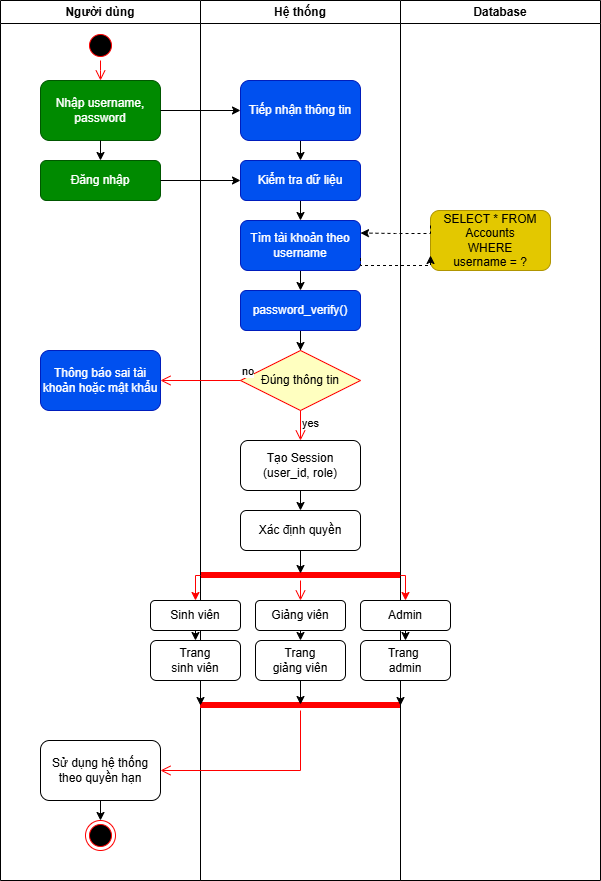

The diagram above was exported from draw.io. Its source (the exported page's mxGraphModel, read from the mxfile embedded in the PNG):
<mxGraphModel dx="1365" dy="788" grid="1" gridSize="10" guides="1" tooltips="1" connect="1" arrows="1" fold="1" page="1" pageScale="1" pageWidth="850" pageHeight="1100" background="light-dark(#FFFFFF,#FFFFFF)" math="0" shadow="0">
  <root>
    <mxCell id="0" />
    <mxCell id="1" parent="0" />
    <mxCell id="HiwQh1T_5UdcAKnyPBfD-6" parent="1" style="swimlane;whiteSpace=wrap;html=1;" value="Người dùng" vertex="1">
      <mxGeometry height="880" width="200" x="160" y="40" as="geometry" />
    </mxCell>
    <mxCell id="HiwQh1T_5UdcAKnyPBfD-33" parent="HiwQh1T_5UdcAKnyPBfD-6" style="ellipse;html=1;shape=startState;fillColor=#000000;strokeColor=#ff0000;" value="" vertex="1">
      <mxGeometry height="30" width="30" x="85" y="30" as="geometry" />
    </mxCell>
    <mxCell id="HiwQh1T_5UdcAKnyPBfD-39" parent="HiwQh1T_5UdcAKnyPBfD-6" style="rounded=1;whiteSpace=wrap;html=1;fillColor=#0050ef;fontColor=#ffffff;strokeColor=#001DBC;" value="Thông báo sai tài khoản hoặc mật khẩu" vertex="1">
      <mxGeometry height="60" width="120" x="40" y="350" as="geometry" />
    </mxCell>
    <mxCell id="HiwQh1T_5UdcAKnyPBfD-11" parent="HiwQh1T_5UdcAKnyPBfD-6" style="rounded=1;whiteSpace=wrap;html=1;fillColor=#008a00;fontColor=#ffffff;strokeColor=#005700;" value="Đăng nhập" vertex="1">
      <mxGeometry height="40" width="120" x="40" y="160" as="geometry" />
    </mxCell>
    <mxCell id="HiwQh1T_5UdcAKnyPBfD-48" parent="HiwQh1T_5UdcAKnyPBfD-6" style="shape=line;html=1;strokeWidth=6;strokeColor=#ff0000;" value="" vertex="1">
      <mxGeometry height="10" width="200" x="200" y="570" as="geometry" />
    </mxCell>
    <mxCell id="HiwQh1T_5UdcAKnyPBfD-91" parent="HiwQh1T_5UdcAKnyPBfD-6" style="ellipse;html=1;shape=endState;fillColor=#000000;strokeColor=#ff0000;" value="" vertex="1">
      <mxGeometry height="30" width="30" x="85" y="820" as="geometry" />
    </mxCell>
    <mxCell id="HiwQh1T_5UdcAKnyPBfD-93" edge="1" parent="HiwQh1T_5UdcAKnyPBfD-6" source="HiwQh1T_5UdcAKnyPBfD-92" style="edgeStyle=orthogonalEdgeStyle;rounded=0;orthogonalLoop=1;jettySize=auto;html=1;exitX=0.5;exitY=1;exitDx=0;exitDy=0;entryX=0.5;entryY=0;entryDx=0;entryDy=0;" target="HiwQh1T_5UdcAKnyPBfD-91">
      <mxGeometry relative="1" as="geometry" />
    </mxCell>
    <mxCell id="HiwQh1T_5UdcAKnyPBfD-92" parent="HiwQh1T_5UdcAKnyPBfD-6" style="rounded=1;whiteSpace=wrap;html=1;" value="Sử dụng hệ thống theo quyền hạn" vertex="1">
      <mxGeometry height="60" width="120" x="40" y="740" as="geometry" />
    </mxCell>
    <mxCell id="HiwQh1T_5UdcAKnyPBfD-8" parent="1" style="swimlane;whiteSpace=wrap;html=1;" value="Hệ thống" vertex="1">
      <mxGeometry height="880" width="200" x="360" y="40" as="geometry" />
    </mxCell>
    <mxCell id="HiwQh1T_5UdcAKnyPBfD-10" parent="HiwQh1T_5UdcAKnyPBfD-8" style="rounded=1;whiteSpace=wrap;html=1;fillColor=#008a00;fontColor=#ffffff;strokeColor=#005700;" value="Nhập username, password" vertex="1">
      <mxGeometry height="60" width="120" x="-160" y="80" as="geometry" />
    </mxCell>
    <mxCell id="HiwQh1T_5UdcAKnyPBfD-17" edge="1" parent="HiwQh1T_5UdcAKnyPBfD-8" source="HiwQh1T_5UdcAKnyPBfD-13" style="edgeStyle=orthogonalEdgeStyle;rounded=0;orthogonalLoop=1;jettySize=auto;html=1;exitX=0.5;exitY=1;exitDx=0;exitDy=0;entryX=0.5;entryY=0;entryDx=0;entryDy=0;" target="HiwQh1T_5UdcAKnyPBfD-14">
      <mxGeometry relative="1" as="geometry" />
    </mxCell>
    <mxCell id="HiwQh1T_5UdcAKnyPBfD-13" parent="HiwQh1T_5UdcAKnyPBfD-8" style="rounded=1;whiteSpace=wrap;html=1;fillColor=#0050ef;fontColor=#ffffff;strokeColor=#001DBC;" value="Tiếp nhận thông tin" vertex="1">
      <mxGeometry height="60" width="120" x="40" y="80" as="geometry" />
    </mxCell>
    <mxCell id="HiwQh1T_5UdcAKnyPBfD-19" edge="1" parent="HiwQh1T_5UdcAKnyPBfD-8" source="HiwQh1T_5UdcAKnyPBfD-14" style="edgeStyle=orthogonalEdgeStyle;rounded=0;orthogonalLoop=1;jettySize=auto;html=1;exitX=0.5;exitY=1;exitDx=0;exitDy=0;entryX=0.5;entryY=0;entryDx=0;entryDy=0;" target="HiwQh1T_5UdcAKnyPBfD-18">
      <mxGeometry relative="1" as="geometry" />
    </mxCell>
    <mxCell id="HiwQh1T_5UdcAKnyPBfD-14" parent="HiwQh1T_5UdcAKnyPBfD-8" style="rounded=1;whiteSpace=wrap;html=1;fillColor=#0050ef;fontColor=#ffffff;strokeColor=#001DBC;" value="Kiểm tra dữ liệu" vertex="1">
      <mxGeometry height="40" width="120" x="40" y="160" as="geometry" />
    </mxCell>
    <mxCell id="HiwQh1T_5UdcAKnyPBfD-31" edge="1" parent="HiwQh1T_5UdcAKnyPBfD-8" source="HiwQh1T_5UdcAKnyPBfD-18" style="edgeStyle=orthogonalEdgeStyle;rounded=0;orthogonalLoop=1;jettySize=auto;html=1;exitX=0.5;exitY=1;exitDx=0;exitDy=0;entryX=0.5;entryY=0;entryDx=0;entryDy=0;" target="HiwQh1T_5UdcAKnyPBfD-30">
      <mxGeometry relative="1" as="geometry" />
    </mxCell>
    <mxCell id="HiwQh1T_5UdcAKnyPBfD-18" parent="HiwQh1T_5UdcAKnyPBfD-8" style="rounded=1;whiteSpace=wrap;html=1;fillColor=#0050ef;fontColor=#ffffff;strokeColor=#001DBC;" value="Tìm tài khoản theo username" vertex="1">
      <mxGeometry height="50" width="120" x="40" y="220" as="geometry" />
    </mxCell>
    <mxCell id="HiwQh1T_5UdcAKnyPBfD-38" edge="1" parent="HiwQh1T_5UdcAKnyPBfD-8" source="HiwQh1T_5UdcAKnyPBfD-30" style="edgeStyle=orthogonalEdgeStyle;rounded=0;orthogonalLoop=1;jettySize=auto;html=1;exitX=0.5;exitY=1;exitDx=0;exitDy=0;" target="HiwQh1T_5UdcAKnyPBfD-35">
      <mxGeometry relative="1" as="geometry" />
    </mxCell>
    <mxCell id="HiwQh1T_5UdcAKnyPBfD-30" parent="HiwQh1T_5UdcAKnyPBfD-8" style="rounded=1;whiteSpace=wrap;html=1;fillColor=#0050ef;fontColor=#ffffff;strokeColor=#001DBC;" value="password_verify()" vertex="1">
      <mxGeometry height="40" width="120" x="40" y="290" as="geometry" />
    </mxCell>
    <mxCell id="HiwQh1T_5UdcAKnyPBfD-16" edge="1" parent="HiwQh1T_5UdcAKnyPBfD-8" source="HiwQh1T_5UdcAKnyPBfD-10" style="edgeStyle=orthogonalEdgeStyle;rounded=0;orthogonalLoop=1;jettySize=auto;html=1;exitX=1;exitY=0.5;exitDx=0;exitDy=0;" target="HiwQh1T_5UdcAKnyPBfD-13">
      <mxGeometry relative="1" as="geometry" />
    </mxCell>
    <mxCell id="HiwQh1T_5UdcAKnyPBfD-35" parent="HiwQh1T_5UdcAKnyPBfD-8" style="rhombus;whiteSpace=wrap;html=1;fontColor=#000000;fillColor=#ffffc0;strokeColor=#ff0000;" value="Đúng thông tin" vertex="1">
      <mxGeometry height="60" width="120" x="40" y="350" as="geometry" />
    </mxCell>
    <mxCell id="HiwQh1T_5UdcAKnyPBfD-36" edge="1" parent="HiwQh1T_5UdcAKnyPBfD-8" source="HiwQh1T_5UdcAKnyPBfD-35" style="edgeStyle=orthogonalEdgeStyle;html=1;align=left;verticalAlign=bottom;endArrow=open;endSize=8;strokeColor=#ff0000;rounded=0;" value="no">
      <mxGeometry relative="1" x="-1" as="geometry">
        <mxPoint x="-40" y="380" as="targetPoint" />
      </mxGeometry>
    </mxCell>
    <mxCell id="HiwQh1T_5UdcAKnyPBfD-37" edge="1" parent="HiwQh1T_5UdcAKnyPBfD-8" source="HiwQh1T_5UdcAKnyPBfD-35" style="edgeStyle=orthogonalEdgeStyle;html=1;align=left;verticalAlign=top;endArrow=open;endSize=8;strokeColor=#ff0000;rounded=0;entryX=0.5;entryY=0;entryDx=0;entryDy=0;" target="HiwQh1T_5UdcAKnyPBfD-45" value="yes">
      <mxGeometry relative="1" x="-1" as="geometry">
        <mxPoint x="100" y="510" as="targetPoint" />
      </mxGeometry>
    </mxCell>
    <mxCell id="HiwQh1T_5UdcAKnyPBfD-47" edge="1" parent="HiwQh1T_5UdcAKnyPBfD-8" source="HiwQh1T_5UdcAKnyPBfD-45" style="edgeStyle=orthogonalEdgeStyle;rounded=0;orthogonalLoop=1;jettySize=auto;html=1;exitX=0.5;exitY=1;exitDx=0;exitDy=0;entryX=0.5;entryY=0;entryDx=0;entryDy=0;" target="HiwQh1T_5UdcAKnyPBfD-46">
      <mxGeometry relative="1" as="geometry" />
    </mxCell>
    <mxCell id="HiwQh1T_5UdcAKnyPBfD-45" parent="HiwQh1T_5UdcAKnyPBfD-8" style="rounded=1;whiteSpace=wrap;html=1;" value="Tạo Session&lt;br&gt;(user_id, role)" vertex="1">
      <mxGeometry height="50" width="120" x="40" y="440" as="geometry" />
    </mxCell>
    <mxCell id="HiwQh1T_5UdcAKnyPBfD-46" parent="HiwQh1T_5UdcAKnyPBfD-8" style="rounded=1;whiteSpace=wrap;html=1;" value="Xác định quyền" vertex="1">
      <mxGeometry height="40" width="120" x="40" y="510" as="geometry" />
    </mxCell>
    <mxCell id="HiwQh1T_5UdcAKnyPBfD-82" edge="1" parent="HiwQh1T_5UdcAKnyPBfD-8" source="HiwQh1T_5UdcAKnyPBfD-53" style="edgeStyle=orthogonalEdgeStyle;rounded=0;orthogonalLoop=1;jettySize=auto;html=1;exitX=0.5;exitY=1;exitDx=0;exitDy=0;entryX=0.5;entryY=0;entryDx=0;entryDy=0;" target="HiwQh1T_5UdcAKnyPBfD-78">
      <mxGeometry relative="1" as="geometry" />
    </mxCell>
    <mxCell id="HiwQh1T_5UdcAKnyPBfD-53" parent="HiwQh1T_5UdcAKnyPBfD-8" style="rounded=1;whiteSpace=wrap;html=1;" value="Giảng viên" vertex="1">
      <mxGeometry height="30" width="90" x="55" y="600" as="geometry" />
    </mxCell>
    <mxCell id="HiwQh1T_5UdcAKnyPBfD-81" edge="1" parent="HiwQh1T_5UdcAKnyPBfD-8" source="HiwQh1T_5UdcAKnyPBfD-77" style="edgeStyle=orthogonalEdgeStyle;rounded=0;orthogonalLoop=1;jettySize=auto;html=1;exitX=0.5;exitY=1;exitDx=0;exitDy=0;entryX=0.5;entryY=0;entryDx=0;entryDy=0;" target="HiwQh1T_5UdcAKnyPBfD-80">
      <mxGeometry relative="1" as="geometry" />
    </mxCell>
    <mxCell id="HiwQh1T_5UdcAKnyPBfD-77" parent="HiwQh1T_5UdcAKnyPBfD-8" style="rounded=1;whiteSpace=wrap;html=1;" value="Sinh viên" vertex="1">
      <mxGeometry height="30" width="90" x="-50" y="600" as="geometry" />
    </mxCell>
    <mxCell id="HiwQh1T_5UdcAKnyPBfD-78" parent="HiwQh1T_5UdcAKnyPBfD-8" style="rounded=1;whiteSpace=wrap;html=1;" value="Trang&lt;br&gt;giảng viên" vertex="1">
      <mxGeometry height="40" width="90" x="55" y="640" as="geometry" />
    </mxCell>
    <mxCell id="HiwQh1T_5UdcAKnyPBfD-80" parent="HiwQh1T_5UdcAKnyPBfD-8" style="rounded=1;whiteSpace=wrap;html=1;" value="Trang&lt;br&gt;sinh viên" vertex="1">
      <mxGeometry height="40" width="90" x="-50" y="640" as="geometry" />
    </mxCell>
    <mxCell id="HiwQh1T_5UdcAKnyPBfD-84" parent="HiwQh1T_5UdcAKnyPBfD-8" style="shape=line;html=1;strokeWidth=6;strokeColor=#ff0000;" value="" vertex="1">
      <mxGeometry height="10" width="200" y="700" as="geometry" />
    </mxCell>
    <mxCell id="HiwQh1T_5UdcAKnyPBfD-87" edge="1" parent="HiwQh1T_5UdcAKnyPBfD-8" source="HiwQh1T_5UdcAKnyPBfD-78" style="edgeStyle=orthogonalEdgeStyle;rounded=0;orthogonalLoop=1;jettySize=auto;html=1;exitX=0.5;exitY=1;exitDx=0;exitDy=0;entryX=0.5;entryY=0.4;entryDx=0;entryDy=0;entryPerimeter=0;" target="HiwQh1T_5UdcAKnyPBfD-84">
      <mxGeometry relative="1" as="geometry" />
    </mxCell>
    <mxCell id="HiwQh1T_5UdcAKnyPBfD-90" edge="1" parent="HiwQh1T_5UdcAKnyPBfD-8" source="HiwQh1T_5UdcAKnyPBfD-80" style="edgeStyle=orthogonalEdgeStyle;rounded=0;orthogonalLoop=1;jettySize=auto;html=1;exitX=0.5;exitY=1;exitDx=0;exitDy=0;entryX=0;entryY=0.5;entryDx=0;entryDy=0;entryPerimeter=0;" target="HiwQh1T_5UdcAKnyPBfD-84">
      <mxGeometry relative="1" as="geometry" />
    </mxCell>
    <mxCell id="HiwQh1T_5UdcAKnyPBfD-34" edge="1" parent="1" source="HiwQh1T_5UdcAKnyPBfD-33" style="edgeStyle=orthogonalEdgeStyle;html=1;verticalAlign=bottom;endArrow=open;endSize=8;strokeColor=#ff0000;rounded=0;entryX=0.5;entryY=0;entryDx=0;entryDy=0;" target="HiwQh1T_5UdcAKnyPBfD-10" value="">
      <mxGeometry relative="1" as="geometry">
        <Array as="points">
          <mxPoint x="260" y="110" />
          <mxPoint x="260" y="110" />
        </Array>
        <mxPoint x="90" y="-130" as="targetPoint" />
      </mxGeometry>
    </mxCell>
    <mxCell id="HiwQh1T_5UdcAKnyPBfD-12" edge="1" parent="1" source="HiwQh1T_5UdcAKnyPBfD-10" style="edgeStyle=orthogonalEdgeStyle;rounded=0;orthogonalLoop=1;jettySize=auto;html=1;exitX=0.5;exitY=1;exitDx=0;exitDy=0;entryX=0.5;entryY=0;entryDx=0;entryDy=0;" target="HiwQh1T_5UdcAKnyPBfD-11">
      <mxGeometry relative="1" as="geometry" />
    </mxCell>
    <mxCell id="HiwQh1T_5UdcAKnyPBfD-15" edge="1" parent="1" source="HiwQh1T_5UdcAKnyPBfD-11" style="edgeStyle=orthogonalEdgeStyle;rounded=0;orthogonalLoop=1;jettySize=auto;html=1;exitX=1;exitY=0.5;exitDx=0;exitDy=0;entryX=0;entryY=0.5;entryDx=0;entryDy=0;" target="HiwQh1T_5UdcAKnyPBfD-14">
      <mxGeometry relative="1" as="geometry" />
    </mxCell>
    <mxCell id="HiwQh1T_5UdcAKnyPBfD-50" edge="1" parent="1" source="HiwQh1T_5UdcAKnyPBfD-46" style="edgeStyle=orthogonalEdgeStyle;rounded=0;orthogonalLoop=1;jettySize=auto;html=1;exitX=0.5;exitY=1;exitDx=0;exitDy=0;entryX=0.5;entryY=0.3;entryDx=0;entryDy=0;entryPerimeter=0;" target="HiwQh1T_5UdcAKnyPBfD-48">
      <mxGeometry relative="1" as="geometry" />
    </mxCell>
    <mxCell id="HiwQh1T_5UdcAKnyPBfD-9" parent="1" style="swimlane;whiteSpace=wrap;html=1;strokeColor=default;" value="Database" vertex="1">
      <mxGeometry height="880" width="200" x="560" y="40" as="geometry" />
    </mxCell>
    <mxCell id="HiwQh1T_5UdcAKnyPBfD-22" parent="HiwQh1T_5UdcAKnyPBfD-9" style="rounded=1;whiteSpace=wrap;html=1;fillColor=#e3c800;fontColor=#000000;strokeColor=#B09500;" value="SELECT * FROM&lt;br&gt;Accounts&lt;br&gt;WHERE&lt;br&gt;username = ?" vertex="1">
      <mxGeometry height="60" width="120" x="30" y="210" as="geometry" />
    </mxCell>
    <mxCell id="HiwQh1T_5UdcAKnyPBfD-83" edge="1" parent="HiwQh1T_5UdcAKnyPBfD-9" source="HiwQh1T_5UdcAKnyPBfD-76" style="edgeStyle=orthogonalEdgeStyle;rounded=0;orthogonalLoop=1;jettySize=auto;html=1;exitX=0.5;exitY=1;exitDx=0;exitDy=0;entryX=0.5;entryY=0;entryDx=0;entryDy=0;" target="HiwQh1T_5UdcAKnyPBfD-79">
      <mxGeometry relative="1" as="geometry" />
    </mxCell>
    <mxCell id="HiwQh1T_5UdcAKnyPBfD-76" parent="HiwQh1T_5UdcAKnyPBfD-9" style="rounded=1;whiteSpace=wrap;html=1;" value="Admin" vertex="1">
      <mxGeometry height="30" width="90" x="-40" y="600" as="geometry" />
    </mxCell>
    <mxCell id="HiwQh1T_5UdcAKnyPBfD-79" parent="HiwQh1T_5UdcAKnyPBfD-9" style="rounded=1;whiteSpace=wrap;html=1;" value="Trang&amp;nbsp;&lt;br&gt;admin" vertex="1">
      <mxGeometry height="40" width="90" x="-40" y="640" as="geometry" />
    </mxCell>
    <mxCell id="HiwQh1T_5UdcAKnyPBfD-43" edge="1" parent="1" source="HiwQh1T_5UdcAKnyPBfD-22" style="edgeStyle=orthogonalEdgeStyle;rounded=0;orthogonalLoop=1;jettySize=auto;html=1;exitX=0;exitY=0.25;exitDx=0;exitDy=0;entryX=1;entryY=0.25;entryDx=0;entryDy=0;dashed=1;" target="HiwQh1T_5UdcAKnyPBfD-18">
      <mxGeometry relative="1" as="geometry">
        <Array as="points">
          <mxPoint x="590" y="273" />
          <mxPoint x="555" y="273" />
        </Array>
      </mxGeometry>
    </mxCell>
    <mxCell id="HiwQh1T_5UdcAKnyPBfD-44" edge="1" parent="1" source="HiwQh1T_5UdcAKnyPBfD-18" style="edgeStyle=orthogonalEdgeStyle;rounded=0;orthogonalLoop=1;jettySize=auto;html=1;exitX=1;exitY=0.75;exitDx=0;exitDy=0;entryX=0;entryY=0.75;entryDx=0;entryDy=0;dashed=1;" target="HiwQh1T_5UdcAKnyPBfD-22">
      <mxGeometry relative="1" as="geometry">
        <Array as="points">
          <mxPoint x="520" y="305" />
        </Array>
      </mxGeometry>
    </mxCell>
    <mxCell id="HiwQh1T_5UdcAKnyPBfD-52" edge="1" parent="1" source="HiwQh1T_5UdcAKnyPBfD-48" style="edgeStyle=orthogonalEdgeStyle;rounded=0;orthogonalLoop=1;jettySize=auto;html=1;exitX=1;exitY=0.5;exitDx=0;exitDy=0;exitPerimeter=0;strokeColor=#ff0000;entryX=0.5;entryY=0;entryDx=0;entryDy=0;" target="HiwQh1T_5UdcAKnyPBfD-76">
      <mxGeometry relative="1" as="geometry">
        <Array as="points">
          <mxPoint x="565" y="615" />
        </Array>
        <mxPoint x="560" y="680" as="targetPoint" />
      </mxGeometry>
    </mxCell>
    <mxCell id="HiwQh1T_5UdcAKnyPBfD-51" edge="1" parent="1" source="HiwQh1T_5UdcAKnyPBfD-48" style="edgeStyle=orthogonalEdgeStyle;rounded=0;orthogonalLoop=1;jettySize=auto;html=1;exitX=0;exitY=0.5;exitDx=0;exitDy=0;exitPerimeter=0;strokeColor=#ff0000;entryX=0.5;entryY=0;entryDx=0;entryDy=0;" target="HiwQh1T_5UdcAKnyPBfD-77">
      <mxGeometry relative="1" as="geometry">
        <Array as="points">
          <mxPoint x="355" y="615" />
        </Array>
        <mxPoint x="360" y="690" as="targetPoint" />
      </mxGeometry>
    </mxCell>
    <mxCell id="HiwQh1T_5UdcAKnyPBfD-49" edge="1" parent="1" source="HiwQh1T_5UdcAKnyPBfD-48" style="edgeStyle=orthogonalEdgeStyle;html=1;verticalAlign=bottom;endArrow=open;endSize=8;strokeColor=#ff0000;rounded=0;entryX=0.5;entryY=0;entryDx=0;entryDy=0;" target="HiwQh1T_5UdcAKnyPBfD-53" value="">
      <mxGeometry relative="1" as="geometry">
        <mxPoint x="460" y="690" as="targetPoint" />
      </mxGeometry>
    </mxCell>
    <mxCell id="HiwQh1T_5UdcAKnyPBfD-89" edge="1" parent="1" source="HiwQh1T_5UdcAKnyPBfD-79" style="edgeStyle=orthogonalEdgeStyle;rounded=0;orthogonalLoop=1;jettySize=auto;html=1;exitX=0.5;exitY=1;exitDx=0;exitDy=0;entryX=1;entryY=0.5;entryDx=0;entryDy=0;entryPerimeter=0;" target="HiwQh1T_5UdcAKnyPBfD-84">
      <mxGeometry relative="1" as="geometry" />
    </mxCell>
    <mxCell id="HiwQh1T_5UdcAKnyPBfD-85" edge="1" parent="1" source="HiwQh1T_5UdcAKnyPBfD-84" style="edgeStyle=orthogonalEdgeStyle;html=1;verticalAlign=bottom;endArrow=open;endSize=8;strokeColor=#ff0000;rounded=0;entryX=1;entryY=0.5;entryDx=0;entryDy=0;" target="HiwQh1T_5UdcAKnyPBfD-92" value="">
      <mxGeometry relative="1" as="geometry">
        <Array as="points">
          <mxPoint x="460" y="810" />
        </Array>
        <mxPoint x="460" y="850" as="targetPoint" />
      </mxGeometry>
    </mxCell>
  </root>
</mxGraphModel>